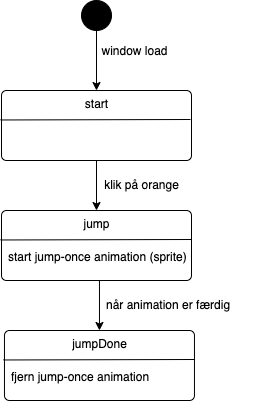

The diagram above was exported from draw.io. Its source (the exported page's mxGraphModel, read from the mxfile embedded in the PNG):
<mxGraphModel dx="718" dy="828" grid="1" gridSize="10" guides="1" tooltips="1" connect="1" arrows="1" fold="1" page="1" pageScale="1" pageWidth="850" pageHeight="1100" math="0" shadow="0">
  <root>
    <mxCell id="0" />
    <mxCell id="1" parent="0" />
    <mxCell id="OrIxEMdadn79HVFnX7wf-1" style="edgeStyle=orthogonalEdgeStyle;rounded=0;orthogonalLoop=1;jettySize=auto;html=1;entryX=0.5;entryY=0;entryDx=0;entryDy=0;exitX=0.5;exitY=1;exitDx=0;exitDy=0;" edge="1" parent="1" source="OrIxEMdadn79HVFnX7wf-9" target="OrIxEMdadn79HVFnX7wf-2">
      <mxGeometry relative="1" as="geometry">
        <mxPoint x="340" y="370" as="sourcePoint" />
      </mxGeometry>
    </mxCell>
    <mxCell id="OrIxEMdadn79HVFnX7wf-2" value="jump" style="html=1;align=center;verticalAlign=top;rounded=1;absoluteArcSize=1;arcSize=10;dashed=0;" vertex="1" parent="1">
      <mxGeometry x="270" y="410" width="190" height="70" as="geometry" />
    </mxCell>
    <mxCell id="OrIxEMdadn79HVFnX7wf-3" value="" style="endArrow=none;html=1;rounded=0;exitX=-0.005;exitY=0.421;exitDx=0;exitDy=0;exitPerimeter=0;" edge="1" parent="1" source="OrIxEMdadn79HVFnX7wf-2">
      <mxGeometry width="50" height="50" relative="1" as="geometry">
        <mxPoint x="330" y="560" as="sourcePoint" />
        <mxPoint x="460" y="439" as="targetPoint" />
      </mxGeometry>
    </mxCell>
    <mxCell id="OrIxEMdadn79HVFnX7wf-4" style="edgeStyle=orthogonalEdgeStyle;rounded=0;orthogonalLoop=1;jettySize=auto;html=1;entryX=0.5;entryY=0;entryDx=0;entryDy=0;" edge="1" parent="1" source="OrIxEMdadn79HVFnX7wf-5">
      <mxGeometry relative="1" as="geometry">
        <mxPoint x="365" y="290" as="targetPoint" />
      </mxGeometry>
    </mxCell>
    <mxCell id="OrIxEMdadn79HVFnX7wf-5" value="" style="ellipse;fillColor=strokeColor;" vertex="1" parent="1">
      <mxGeometry x="350" y="200" width="30" height="30" as="geometry" />
    </mxCell>
    <mxCell id="OrIxEMdadn79HVFnX7wf-6" value="window load" style="text;html=1;align=center;verticalAlign=middle;resizable=0;points=[];autosize=1;strokeColor=none;fillColor=none;" vertex="1" parent="1">
      <mxGeometry x="358" y="236" width="90" height="30" as="geometry" />
    </mxCell>
    <mxCell id="OrIxEMdadn79HVFnX7wf-7" value="klik på orange" style="text;html=1;align=center;verticalAlign=middle;resizable=0;points=[];autosize=1;strokeColor=none;fillColor=none;" vertex="1" parent="1">
      <mxGeometry x="360" y="370" width="100" height="30" as="geometry" />
    </mxCell>
    <mxCell id="OrIxEMdadn79HVFnX7wf-8" value="start jump-once animation (sprite)" style="text;html=1;align=left;verticalAlign=middle;resizable=0;points=[];autosize=1;strokeColor=none;fillColor=none;" vertex="1" parent="1">
      <mxGeometry x="275" y="442" width="200" height="30" as="geometry" />
    </mxCell>
    <mxCell id="OrIxEMdadn79HVFnX7wf-9" value="start" style="html=1;align=center;verticalAlign=top;rounded=1;absoluteArcSize=1;arcSize=10;dashed=0;" vertex="1" parent="1">
      <mxGeometry x="270" y="290" width="190" height="70" as="geometry" />
    </mxCell>
    <mxCell id="OrIxEMdadn79HVFnX7wf-10" value="" style="endArrow=none;html=1;rounded=0;exitX=-0.005;exitY=0.421;exitDx=0;exitDy=0;exitPerimeter=0;" edge="1" parent="1" source="OrIxEMdadn79HVFnX7wf-9">
      <mxGeometry width="50" height="50" relative="1" as="geometry">
        <mxPoint x="329" y="440" as="sourcePoint" />
        <mxPoint x="459" y="319" as="targetPoint" />
      </mxGeometry>
    </mxCell>
    <mxCell id="OrIxEMdadn79HVFnX7wf-12" style="edgeStyle=orthogonalEdgeStyle;rounded=0;orthogonalLoop=1;jettySize=auto;html=1;entryX=0.5;entryY=0;entryDx=0;entryDy=0;exitX=0.5;exitY=1;exitDx=0;exitDy=0;" edge="1" parent="1" target="OrIxEMdadn79HVFnX7wf-13">
      <mxGeometry relative="1" as="geometry">
        <mxPoint x="367.97" y="480" as="sourcePoint" />
      </mxGeometry>
    </mxCell>
    <mxCell id="OrIxEMdadn79HVFnX7wf-13" value="jumpDone" style="html=1;align=center;verticalAlign=top;rounded=1;absoluteArcSize=1;arcSize=10;dashed=0;" vertex="1" parent="1">
      <mxGeometry x="272.97" y="530" width="190" height="70" as="geometry" />
    </mxCell>
    <mxCell id="OrIxEMdadn79HVFnX7wf-14" value="" style="endArrow=none;html=1;rounded=0;exitX=-0.005;exitY=0.421;exitDx=0;exitDy=0;exitPerimeter=0;" edge="1" parent="1" source="OrIxEMdadn79HVFnX7wf-13">
      <mxGeometry width="50" height="50" relative="1" as="geometry">
        <mxPoint x="332.97" y="680" as="sourcePoint" />
        <mxPoint x="462.97" y="559" as="targetPoint" />
      </mxGeometry>
    </mxCell>
    <mxCell id="OrIxEMdadn79HVFnX7wf-15" value="når animation er færdig" style="text;html=1;align=left;verticalAlign=middle;resizable=0;points=[];autosize=1;strokeColor=none;fillColor=none;" vertex="1" parent="1">
      <mxGeometry x="373" y="490" width="150" height="30" as="geometry" />
    </mxCell>
    <mxCell id="OrIxEMdadn79HVFnX7wf-16" value="fjern jump-once animation" style="text;html=1;align=left;verticalAlign=middle;resizable=0;points=[];autosize=1;strokeColor=none;fillColor=none;" vertex="1" parent="1">
      <mxGeometry x="277.97" y="562" width="160" height="30" as="geometry" />
    </mxCell>
  </root>
</mxGraphModel>